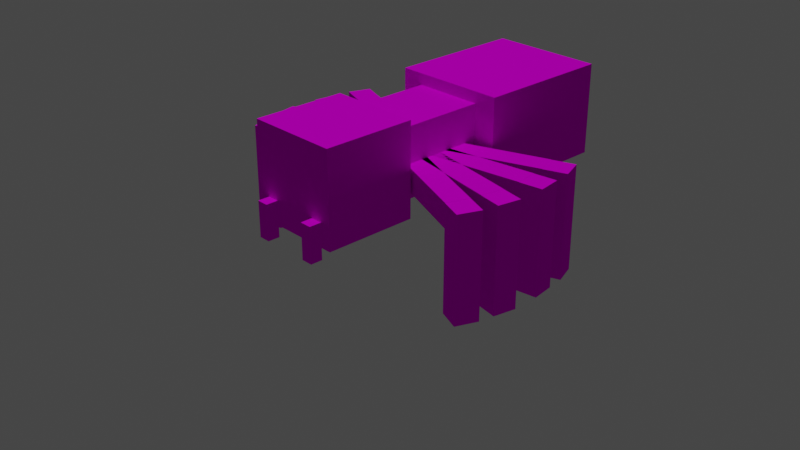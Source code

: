 # Source: spider1text2fix.blend  (saved by Blender 2.90.8; exported with 4.5.12 LTS)
import bpy
from mathutils import Matrix  # noqa: F401  (used for matrix-valued properties, if any)

bpy.ops.wm.read_factory_settings(use_empty=True)
scene = bpy.context.scene
scene.name = 'Scene'

# ---- collections
col_collection = bpy.data.collections.new('Collection'); scene.collection.children.link(col_collection)

# ---- images (referenced by path relative to the original .blend; pixels are not part of the script)
import os
ASSET_DIR = os.environ.get("B2B_ASSET_DIR", "")  # directory of the original .blend (textures are referenced by path, not embedded)
HERE = os.path.dirname(os.path.abspath(__file__))  # packed textures are extracted next to this script under _unpacked/

def load_image(name, relpath, width, height, colorspace="sRGB"):
    """Load a texture the original file referenced (path relative to the .blend, or extracted next to this script)."""
    p = next((c for c in (os.path.join(HERE, relpath), os.path.join(ASSET_DIR, relpath)) if relpath and os.path.exists(c)), "")
    if p:
        img = bpy.data.images.load(p, check_existing=True)
        img.name = name
    else:  # same state as the original file: an image datablock whose file is absent (Cycles renders it pink)
        img = bpy.data.images.new(name, width, height)
        img.source = "FILE"
        img.filepath = "//" + (relpath or name)
    img.colorspace_settings.name = colorspace
    return img
img_spidertexturebase50x50_png = load_image('spidertexturebase50x50.png', 'spidertexturebase50x50.png', 1024, 1024, 'sRGB')

# ---- materials (node trees are filled in below, after node groups)
mat_material_001 = bpy.data.materials.new('Material.001')
mat_material_001.use_transparent_shadow = False

# ---- material node trees
mat_material_001.use_nodes = True; mat_material_001.node_tree.nodes.clear()
_N = mat_material_001.node_tree.nodes; _L = mat_material_001.node_tree.links
n0 = _N.new('ShaderNodeOutputMaterial'); n0.name = 'Material Output'; n0.location = (300, 300)
n1 = _N.new('ShaderNodeTexImage'); n1.name = 'Image Texture'; n1.location = (-393, 135)
n1.image = img_spidertexturebase50x50_png
n1.interpolation = 'Closest'
n2 = _N.new('ShaderNodeBsdfPrincipled'); n2.name = 'Principled BSDF'; n2.location = (10, 300)
n2.subsurface_method = 'BURLEY'
n2.inputs[2].default_value = 0.0
n2.inputs[3].default_value = 1.45
n2.inputs[13].default_value = 0.0
n2.inputs[20].default_value = 0.0
n2.inputs[27].default_value = (0.0, 0.0, 0.0, 1.0)
n2.inputs[28].default_value = 1.0
_L.new(n2.outputs[0], n0.inputs[0])
_L.new(n1.outputs[0], n2.inputs[0])
n0.is_active_output = True

# ---- world
world_world = bpy.data.worlds.new('World'); scene.world = world_world
world_world.use_nodes = True; world_world.node_tree.nodes.clear()
_N = world_world.node_tree.nodes; _L = world_world.node_tree.links
n0 = _N.new('ShaderNodeOutputWorld'); n0.name = 'World Output'; n0.location = (300, 300)
n1 = _N.new('ShaderNodeBackground'); n1.name = 'Background'; n1.location = (10, 300)
n1.inputs[0].default_value = (0.05088, 0.05088, 0.05088, 1.0)
_L.new(n1.outputs[0], n0.inputs[0])
n0.is_active_output = True
world_world.color = (0.05088, 0.05088, 0.05088)
world_world.use_sun_shadow = False
world_world.sun_shadow_jitter_overblur = 0.0

# ---- cameras
cam_camera = bpy.data.cameras.new('Camera')
cam_camera.clip_end = 100.0
cam_camera.ortho_scale = 7.314

# ---- lights
light_sun = bpy.data.lights.new('Sun', 'SUN')
light_sun.transmission_factor = 0.0
light_sun.energy = 1.0
light_sun.shadow_soft_size = 0.125

# ---- meshes
me_plane_014 = bpy.data.meshes.new('Plane.014')
me_plane_014.from_pydata([(1.228, 0.8431, 0.7849), (1.228, 0.8431, 0.5316), (0.2882, 0.5009, 0.7849), (0.2882, 0.5009, 0.5316), (1.227, 0.8426, 0.7828), (1.465, 0.9292, 0.7828), (1.229, 0.8432, -0.3442), (1.467, 0.9299, -0.3442), (0.3739, 0.2653, 0.7849), (1.314, 0.6075, 0.7849), (1.314, 0.6075, 0.5316), (0.3739, 0.2653, 0.5316), (1.315, 0.6077, -0.3442), (1.313, 0.607, 0.7828), (1.551, 0.6937, 0.7828), (1.553, 0.6943, -0.3442), (0.3776, -0.3282, 1.168), (0.3776, -0.3282, 0.4204), (0.3776, 0.6754, 1.168), (0.3776, 0.6754, 0.4204), (-0.3788, 0.6754, 1.168), (-0.3788, -0.3282, 1.168), (-0.3788, -0.3282, 0.4204), (-0.3788, 0.6754, 0.4204), (0.6245, 0.6714, 1.292), (0.6245, 0.6714, 0.2938), (0.6245, 2.176, 1.292), (0.6245, 2.176, 0.2938), (-0.6225, 2.176, 1.292), (-0.6225, 0.6714, 1.292), (-0.6225, 0.6714, 0.2938), (-0.6225, 2.176, 0.2938), (0.501, -1.327, 1.293), (0.501, -1.327, 0.2871), (0.501, -0.3236, 1.293), (0.501, -0.3236, 0.2871), (-0.4959, -0.3236, 1.293), (-0.4959, -1.327, 1.293), (-0.4959, -1.327, 0.2871), (-0.4959, -0.3236, 0.2871), (0.3857, -1.455, 0.5459), (0.3857, -1.455, 0.1638), (0.3857, -1.326, 0.5459), (0.3857, -1.326, 0.1638), (0.2617, -1.326, 0.5459), (0.2617, -1.455, 0.5459), (0.2617, -1.455, 0.1638), (0.2617, -1.326, 0.1638), (-0.2462, -1.455, 0.5459), (-0.2462, -1.455, 0.1638), (-0.2462, -1.326, 0.5459), (-0.2462, -1.326, 0.1638), (-0.3701, -1.326, 0.5459), (-0.3701, -1.455, 0.5459), (-0.3701, -1.455, 0.1638), (-0.3701, -1.326, 0.1638), (-1.205, -0.5869, 0.7849), (-1.205, -0.5869, 0.5316), (-0.278, -0.2107, 0.7849), (-0.278, -0.2107, 0.5316), (-1.204, -0.5863, 0.7828), (-1.439, -0.6815, 0.7828), (-1.206, -0.587, -0.3442), (-1.44, -0.6822, -0.3442), (-0.3722, 0.02156, 0.7849), (-1.299, -0.3546, 0.7849), (-1.299, -0.3546, 0.5316), (-0.3722, 0.02156, 0.5316), (-1.3, -0.3547, -0.3442), (-1.298, -0.354, 0.7828), (-1.533, -0.4493, 0.7828), (-1.535, -0.4499, -0.3442), (-1.325, -0.2388, 0.7849), (-1.325, -0.2388, 0.5316), (-0.343, -0.04681, 0.7849), (-0.343, -0.04681, 0.5316), (-1.324, -0.2385, 0.7828), (-1.572, -0.2871, 0.7828), (-1.325, -0.2388, -0.3442), (-1.574, -0.2874, -0.3442), (-0.3911, 0.1992, 0.7849), (-1.373, 0.007247, 0.7849), (-1.373, 0.007247, 0.5316), (-0.3911, 0.1992, 0.5316), (-1.374, 0.007172, -0.3442), (-1.372, 0.007524, 0.7828), (-1.62, -0.04108, 0.7828), (-1.622, -0.04143, -0.3442), (-1.361, 0.2238, 0.7849), (-1.361, 0.2238, 0.5316), (-0.3707, 0.08078, 0.7849), (-0.3707, 0.08078, 0.5316), (-1.36, 0.2236, 0.7828), (-1.61, 0.2598, 0.7828), (-1.361, 0.2238, -0.3442), (-1.612, 0.26, -0.3442), (-0.3349, 0.3289, 0.7849), (-1.325, 0.4719, 0.7849), (-1.325, 0.4719, 0.5316), (-0.3349, 0.3289, 0.5316), (-1.326, 0.4719, -0.3442), (-1.324, 0.4717, 0.7828), (-1.575, 0.5079, 0.7828), (-1.576, 0.5081, -0.3442), (-1.315, 0.6077, 0.7849), (-1.315, 0.6077, 0.5316), (-0.3751, 0.2646, 0.7849), (-0.3751, 0.2646, 0.5316), (-1.314, 0.6072, 0.7828), (-1.552, 0.6941, 0.7828), (-1.315, 0.6079, -0.3442), (-1.553, 0.6947, -0.3442), (-0.2892, 0.5001, 0.7849), (-1.229, 0.8432, 0.7849), (-1.229, 0.8432, 0.5316), (-0.2892, 0.5001, 0.5316), (-1.23, 0.8434, -0.3442), (-1.228, 0.8427, 0.7828), (-1.466, 0.9296, 0.7828), (-1.468, 0.9302, -0.3442), (1.326, 0.4712, 0.7849), (1.326, 0.4712, 0.5316), (0.335, 0.332, 0.7849), (0.335, 0.332, 0.5316), (1.324, 0.471, 0.7828), (1.575, 0.5063, 0.7828), (1.326, 0.4713, -0.3442), (1.577, 0.5066, -0.3442), (0.3699, 0.08376, 0.7849), (1.361, 0.223, 0.7849), (1.361, 0.223, 0.5316), (0.3699, 0.08376, 0.5316), (1.361, 0.2231, -0.3442), (1.359, 0.2228, 0.7828), (1.61, 0.2581, 0.7828), (1.612, 0.2583, -0.3442), (1.304, -0.3543, 0.7849), (1.304, -0.3543, 0.5316), (0.3766, 0.02058, 0.7849), (0.3766, 0.02058, 0.5316), (1.303, -0.3537, 0.7828), (1.538, -0.4486, 0.7828), (1.305, -0.3544, -0.3442), (1.54, -0.4493, -0.3442), (0.2827, -0.2118, 0.7849), (1.211, -0.5867, 0.7849), (1.211, -0.5867, 0.5316), (0.2827, -0.2118, 0.5316), (1.211, -0.5868, -0.3442), (1.209, -0.5861, 0.7828), (1.444, -0.681, 0.7828), (1.446, -0.6817, -0.3442), (1.369, 0.007464, 0.7849), (1.369, 0.007464, 0.5316), (0.3866, 0.1984, 0.7849), (0.3866, 0.1984, 0.5316), (1.367, 0.007739, 0.7828), (1.616, -0.0406, 0.7828), (1.369, 0.00739, -0.3442), (1.618, -0.04095, -0.3442), (0.3388, -0.04767, 0.7849), (1.321, -0.2386, 0.7849), (1.321, -0.2386, 0.5316), (0.3388, -0.04767, 0.5316), (1.321, -0.2387, -0.3442), (1.32, -0.2383, 0.7828), (1.568, -0.2867, 0.7828), (1.57, -0.287, -0.3442)], [], [(0, 1, 3, 2), (4, 5, 7, 6), (9, 8, 11, 10), (13, 12, 15, 14), (6, 12, 13, 4), (1, 10, 11, 3), (2, 8, 9, 0), (7, 15, 12, 6), (4, 13, 14, 5), (3, 11, 8, 2), (0, 9, 10, 1), (5, 14, 15, 7), (16, 17, 19, 18), (21, 20, 23, 22), (19, 23, 20, 18), (16, 21, 22, 17), (17, 22, 23, 19), (18, 20, 21, 16), (24, 25, 27, 26), (29, 28, 31, 30), (24, 29, 30, 25), (25, 30, 31, 27), (26, 28, 29, 24), (27, 31, 28, 26), (32, 33, 35, 34), (37, 36, 39, 38), (35, 39, 36, 34), (32, 37, 38, 33), (33, 38, 39, 35), (34, 36, 37, 32), (40, 41, 43, 42), (45, 44, 47, 46), (41, 46, 47, 43), (42, 44, 45, 40), (43, 47, 44, 42), (40, 45, 46, 41), (48, 49, 51, 50), (53, 52, 55, 54), (49, 54, 55, 51), (50, 52, 53, 48), (51, 55, 52, 50), (48, 53, 54, 49), (56, 57, 59, 58), (60, 61, 63, 62), (65, 64, 67, 66), (69, 68, 71, 70), (62, 68, 69, 60), (57, 66, 67, 59), (58, 64, 65, 56), (63, 71, 68, 62), (60, 69, 70, 61), (59, 67, 64, 58), (56, 65, 66, 57), (61, 70, 71, 63), (72, 73, 75, 74), (76, 77, 79, 78), (81, 80, 83, 82), (85, 84, 87, 86), (78, 84, 85, 76), (73, 82, 83, 75), (74, 80, 81, 72), (79, 87, 84, 78), (76, 85, 86, 77), (75, 83, 80, 74), (72, 81, 82, 73), (77, 86, 87, 79), (88, 89, 91, 90), (92, 93, 95, 94), (97, 96, 99, 98), (101, 100, 103, 102), (94, 100, 101, 92), (89, 98, 99, 91), (90, 96, 97, 88), (95, 103, 100, 94), (92, 101, 102, 93), (91, 99, 96, 90), (88, 97, 98, 89), (93, 102, 103, 95), (104, 105, 107, 106), (108, 109, 111, 110), (113, 112, 115, 114), (117, 116, 119, 118), (110, 116, 117, 108), (105, 114, 115, 107), (106, 112, 113, 104), (111, 119, 116, 110), (108, 117, 118, 109), (107, 115, 112, 106), (104, 113, 114, 105), (109, 118, 119, 111), (120, 121, 123, 122), (124, 125, 127, 126), (129, 128, 131, 130), (133, 132, 135, 134), (126, 132, 133, 124), (121, 130, 131, 123), (122, 128, 129, 120), (127, 135, 132, 126), (124, 133, 134, 125), (123, 131, 128, 122), (120, 129, 130, 121), (125, 134, 135, 127), (136, 137, 139, 138), (140, 141, 143, 142), (145, 144, 147, 146), (149, 148, 151, 150), (142, 148, 149, 140), (137, 146, 147, 139), (138, 144, 145, 136), (143, 151, 148, 142), (140, 149, 150, 141), (139, 147, 144, 138), (136, 145, 146, 137), (141, 150, 151, 143), (152, 153, 155, 154), (156, 157, 159, 158), (161, 160, 163, 162), (165, 164, 167, 166), (158, 164, 165, 156), (153, 162, 163, 155), (154, 160, 161, 152), (159, 167, 164, 158), (156, 165, 166, 157), (155, 163, 160, 154), (152, 161, 162, 153), (157, 166, 167, 159)])
_uv = me_plane_014.uv_layers.new(name='UVMap')
_uv.uv.foreach_set('vector', [0.3201, -0.0001874, 0.48, -0.0001874, 0.48, 0.03997, 0.3201, 0.03997, 0.72, 0.4001, 0.68, 0.4001, 0.68, 0.24, 0.72, 0.24, 0.32, 0.1201, 0.48, 0.1201, 0.48, 0.08005, 0.32, 0.08005, 0.6, 0.24, 0.6, 0.4, 0.6401, 0.4, 0.6401, 0.24, 0.56, 0.24, 0.6, 0.24, 0.6, 0.4, 0.56, 0.4, 0.3201, 0.08001, 0.3201, 0.04001, 0.48, 0.04001, 0.48, 0.08001, 0.48, 0.16, 0.48, 0.12, 0.32, 0.12, 0.32, 0.16, 0.6402, 0.2, 0.6402, 0.24, 0.6002, 0.24, 0.6002, 0.2, 0.6, 0.44, 0.6, 0.4001, 0.64, 0.4001, 0.64, 0.44, 0.2802, 0.08008, 0.3199, 0.08008, 0.3199, 0.12, 0.2802, 0.12, 0.52, 0.12, 0.4803, 0.12, 0.4803, 0.08001, 0.52, 0.08001, 0.6801, 0.4, 0.64, 0.4, 0.64, 0.2401, 0.6801, 0.2401, 0.2802, 0.2799, 0.2802, 0.16, 0.4407, 0.16, 0.4407, 0.2799, 0.1599, 0.1603, -0.0005873, 0.1603, -0.0005873, 0.2798, 0.1599, 0.2798, 0.4402, 0.1597, 0.5603, 0.1597, 0.5603, 0.2802, 0.4402, 0.2802, 0.28, 0.2802, 0.1599, 0.2802, 0.1599, 0.1599, 0.28, 0.1599, 0.2403, 0.1593, 0.1197, 0.1593, 0.1197, 1.49e-08, 0.2403, -1.49e-08, -1.746e-09, 1.863e-08, 0.12, 1.863e-08, 0.12, 0.1597, -1.746e-09, 0.1597, 0.36, 0.44, 0.52, 0.44, 0.52, 0.6801, 0.36, 0.6801, 0.1599, 0.68, 0.1599, 0.4399, -1.608e-05, 0.4399, -1.608e-05, 0.68, 0.3599, 0.4399, 0.16, 0.4399, 0.16, 0.28, 0.3599, 0.28, 0.52, 0.44, 0.72, 0.44, 0.72, 0.6799, 0.52, 0.6799, 0.3599, 0.6798, 0.1602, 0.6798, 0.1602, 0.4403, 0.3599, 0.4403, 0.5599, 0.4402, 0.36, 0.4402, 0.36, 0.2803, 0.5599, 0.2803, 0.3202, 0.8399, 0.3199, 0.6806, 0.4798, 0.6806, 0.4801, 0.84, 0.16, 0.8398, 6.125e-05, 0.8398, -0.0003675, 0.6803, 0.1596, 0.6803, 0.4799, 0.68, 0.64, 0.6801, 0.64, 0.84, 0.4801, 0.84, 0.32, 0.8402, 0.16, 0.8402, 0.16, 0.68, 0.32, 0.68, 0.48, 1.0, 0.32, 1.0, 0.32, 0.8403, 0.48, 0.8403, 0.3196, 0.9997, 0.1598, 0.9997, 0.1598, 0.8395, 0.3196, 0.8395, 0.06, 0.4, 0.06, 0.3401, 0.08001, 0.3401, 0.08001, 0.4, 0.04, 0.34, 0.01998, 0.34, 0.01998, 0.4, 0.04, 0.4, 0.05996, 0.34, 0.03999, 0.34, 0.03999, 0.32, 0.05996, 0.32, 0.06, 0.42, 0.04003, 0.42, 0.04003, 0.4, 0.06, 0.4, 0.08004, 0.34, 0.1, 0.34, 0.1, 0.4, 0.08004, 0.4, 0.05998, 0.4, 0.03999, 0.4, 0.03999, 0.34, 0.05998, 0.34, 0.05996, 0.4001, 0.05996, 0.3401, 0.08, 0.3401, 0.08, 0.4001, 0.03998, 0.4, 0.01993, 0.4, 0.01993, 0.34, 0.03998, 0.34, 0.03994, 0.32, 0.06, 0.32, 0.06, 0.34, 0.03994, 0.34, 0.06, 0.4202, 0.03987, 0.4202, 0.03987, 0.4, 0.06, 0.4, 0.08003, 0.34, 0.1, 0.34, 0.1, 0.4, 0.08003, 0.4, 0.05998, 0.3999, 0.04, 0.3999, 0.04, 0.3399, 0.05998, 0.3399, 0.32, 0.12, 0.32, 0.07998, 0.48, 0.07998, 0.48, 0.12, 0.6, 0.2401, 0.64, 0.2401, 0.64, 0.4, 0.6, 0.4, 0.32, 0.03993, 0.4799, 0.03993, 0.4799, 4.67e-05, 0.32, 4.671e-05, 0.72, 0.3999, 0.72, 0.2399, 0.68, 0.2399, 0.68, 0.3999, 0.5997, 0.2401, 0.5598, 0.2401, 0.5598, 0.3995, 0.5997, 0.3995, 0.32, 0.07997, 0.32, 0.04004, 0.48, 0.04004, 0.48, 0.07997, 0.48, 0.1201, 0.48, 0.16, 0.32, 0.16, 0.32, 0.1201, 0.64, 0.24, 0.64, 0.2, 0.6, 0.2, 0.6, 0.24, 0.6001, 0.4, 0.6001, 0.4399, 0.64, 0.4399, 0.64, 0.4, 0.2802, 0.08015, 0.3196, 0.08015, 0.3196, 0.1198, 0.2802, 0.1198, 0.52, 0.12, 0.4801, 0.12, 0.4801, 0.08006, 0.52, 0.08006, 0.6401, 0.2402, 0.68, 0.2402, 0.68, 0.3996, 0.6401, 0.3996, 0.32, 0.12, 0.32, 0.08, 0.48, 0.08, 0.48, 0.12, 0.6, 0.24, 0.64, 0.24, 0.64, 0.3998, 0.6, 0.3998, 0.32, -3.514e-05, 0.32, 0.03997, 0.48, 0.03997, 0.48, -3.514e-05, 0.7201, 0.3999, 0.7201, 0.2402, 0.68, 0.2402, 0.68, 0.3999, 0.6, 0.2401, 0.5601, 0.2401, 0.5601, 0.4003, 0.6, 0.4003, 0.3201, 0.07996, 0.3201, 0.04006, 0.48, 0.04006, 0.48, 0.07996, 0.48, 0.12, 0.48, 0.1599, 0.32, 0.1599, 0.32, 0.12, 0.64, 0.2399, 0.64, 0.2, 0.5999, 0.2, 0.5999, 0.2399, 0.6, 0.4001, 0.6, 0.44, 0.64, 0.44, 0.64, 0.4001, 0.28, 0.08003, 0.32, 0.08003, 0.32, 0.12, 0.28, 0.12, 0.52, 0.1201, 0.4802, 0.1201, 0.4802, 0.08005, 0.52, 0.08005, 0.6399, 0.2399, 0.68, 0.2399, 0.68, 0.4, 0.6399, 0.4, 0.3202, 0.12, 0.3202, 0.0801, 0.4799, 0.0801, 0.4799, 0.12, 0.6, 0.24, 0.6399, 0.24, 0.6399, 0.4001, 0.6, 0.4001, 0.32, 0.04005, 0.48, 0.04005, 0.48, 2.835e-05, 0.32, 2.837e-05, 0.72, 0.4, 0.72, 0.24, 0.68, 0.24, 0.68, 0.4, 0.6, 0.24, 0.56, 0.24, 0.56, 0.4003, 0.6, 0.4003, 0.32, 0.07993, 0.32, 0.04007, 0.48, 0.04007, 0.48, 0.07993, 0.48, 0.12, 0.48, 0.1601, 0.32, 0.1601, 0.32, 0.12, 0.6398, 0.2399, 0.6398, 0.2, 0.5999, 0.2, 0.5999, 0.2399, 0.6, 0.4, 0.6, 0.4398, 0.64, 0.4398, 0.64, 0.4, 0.28, 0.08002, 0.32, 0.08002, 0.32, 0.12, 0.28, 0.12, 0.52, 0.12, 0.48, 0.12, 0.48, 0.0799, 0.52, 0.0799, 0.64, 0.24, 0.68, 0.24, 0.68, 0.4, 0.64, 0.4, 0.32, 0.07991, 0.48, 0.07991, 0.48, 0.12, 0.32, 0.12, 0.6, 0.24, 0.64, 0.24, 0.64, 0.4001, 0.6, 0.4001, 0.32, 0.04004, 0.48, 0.04004, 0.48, 3.732e-05, 0.32, 3.732e-05, 0.72, 0.4, 0.72, 0.24, 0.6801, 0.24, 0.6801, 0.4, 0.5999, 0.2405, 0.5605, 0.2405, 0.5605, 0.4004, 0.5999, 0.4004, 0.3201, 0.04023, 0.48, 0.04023, 0.48, 0.0797, 0.3201, 0.0797, 0.48, 0.12, 0.48, 0.16, 0.32, 0.16, 0.32, 0.12, 0.64, 0.24, 0.64, 0.2, 0.6001, 0.2, 0.6001, 0.24, 0.6, 0.4001, 0.6, 0.44, 0.64, 0.44, 0.64, 0.4001, 0.28, 0.08001, 0.32, 0.08001, 0.32, 0.12, 0.28, 0.12, 0.52, 0.1199, 0.48, 0.1199, 0.48, 0.08004, 0.52, 0.08004, 0.64, 0.24, 0.68, 0.24, 0.68, 0.4, 0.64, 0.4, 0.32, -2.51e-05, 0.4802, -2.51e-05, 0.4802, 0.04, 0.32, 0.04, 0.72, 0.4001, 0.68, 0.4001, 0.68, 0.2401, 0.72, 0.2401, 0.32, 0.12, 0.48, 0.12, 0.48, 0.07998, 0.32, 0.07998, 0.6001, 0.2401, 0.6001, 0.4, 0.64, 0.4, 0.64, 0.2401, 0.56, 0.24, 0.6, 0.24, 0.6, 0.4, 0.56, 0.4, 0.32, 0.04002, 0.4802, 0.04002, 0.4802, 0.07996, 0.32, 0.07996, 0.48, 0.1599, 0.48, 0.12, 0.32, 0.12, 0.32, 0.1599, 0.6404, 0.2002, 0.6404, 0.24, 0.6, 0.24, 0.6, 0.2002, 0.6, 0.44, 0.6, 0.4, 0.64, 0.4, 0.64, 0.44, 0.2801, 0.08, 0.32, 0.08, 0.32, 0.12, 0.2801, 0.12, 0.5196, 0.1198, 0.48, 0.1198, 0.48, 0.08004, 0.5196, 0.08004, 0.68, 0.4, 0.64, 0.4, 0.64, 0.2401, 0.68, 0.2401, 0.3199, 0.04012, 0.3199, 8.404e-06, 0.48, 8.404e-06, 0.48, 0.04012, 0.72, 0.4, 0.68, 0.4, 0.68, 0.2402, 0.72, 0.2402, 0.32, 0.12, 0.48, 0.12, 0.48, 0.08001, 0.32, 0.08001, 0.6, 0.24, 0.6, 0.4, 0.6401, 0.4, 0.6401, 0.24, 0.56, 0.24, 0.6, 0.24, 0.6, 0.3999, 0.56, 0.3999, 0.3199, 0.04009, 0.48, 0.04009, 0.48, 0.07995, 0.3199, 0.07995, 0.4801, 0.16, 0.4801, 0.12, 0.3201, 0.12, 0.3201, 0.16, 0.64, 0.1998, 0.64, 0.24, 0.6, 0.24, 0.6, 0.1998, 0.6, 0.4399, 0.6, 0.4, 0.64, 0.4, 0.64, 0.4399, 0.28, 0.08005, 0.32, 0.08005, 0.32, 0.1199, 0.28, 0.1199, 0.52, 0.12, 0.48, 0.12, 0.48, 0.07999, 0.52, 0.07999, 0.68, 0.4, 0.64, 0.4, 0.64, 0.24, 0.68, 0.24, 0.32, -1.343e-05, 0.48, -1.343e-05, 0.48, 0.03993, 0.32, 0.03993, 0.72, 0.4, 0.68, 0.4, 0.68, 0.24, 0.72, 0.24, 0.32, 0.12, 0.48, 0.12, 0.48, 0.08003, 0.32, 0.08003, 0.6, 0.24, 0.6, 0.4, 0.6401, 0.4, 0.6401, 0.24, 0.56, 0.24, 0.6, 0.24, 0.6, 0.4, 0.56, 0.4, 0.32, 0.04006, 0.48, 0.04006, 0.48, 0.07991, 0.32, 0.07991, 0.48, 0.12, 0.48, 0.16, 0.32, 0.16, 0.32, 0.12, 0.64, 0.2006, 0.64, 0.2403, 0.6, 0.2403, 0.6, 0.2006, 0.6, 0.44, 0.6, 0.4001, 0.64, 0.4001, 0.64, 0.44, 0.28, 0.08006, 0.3201, 0.08006, 0.3201, 0.1201, 0.28, 0.1201, 0.52, 0.12, 0.48, 0.12, 0.48, 0.07997, 0.52, 0.07997, 0.68, 0.3999, 0.64, 0.3999, 0.64, 0.24, 0.68, 0.24])
me_plane_014.materials.append(mat_material_001)
me_plane_014.use_remesh_fix_poles = True
me_plane_014.use_remesh_preserve_attributes = False
me_plane_014.use_mirror_vertex_groups = False
me_plane_014.update()
arm_armature = bpy.data.armatures.new('Armature')  # bones are not reproduced

# ---- objects
ob_camera = bpy.data.objects.new('Camera', cam_camera)
ob_empty = bpy.data.objects.new('Empty', None)
ob_empty_001 = bpy.data.objects.new('Empty.001', None)
ob_empty_002 = bpy.data.objects.new('Empty.002', None)
ob_body = bpy.data.objects.new('Body', me_plane_014)
ob_armature = bpy.data.objects.new('Armature', arm_armature)
ob_sun = bpy.data.objects.new('Sun', light_sun)

# ---- transforms, parenting, visibility, modifiers, constraints
ob_camera.location = (7.359, -6.926, 4.958)
ob_camera.rotation_euler = (1.109, 0.0, 0.8149)
ob_camera.lock_rotations_4d = False
ob_camera.empty_display_type = 'ARROWS'
ob_camera.color = (0.0, 0.0, 0.0, 0.0)
ob_camera.display_type = 'WIRE'
ob_camera.lineart.crease_threshold = 0.0
ob_empty.location = (0.1413, 0.7512, -1.127)
ob_empty.rotation_euler = (1.571, -0.0, 1.571)
ob_empty.empty_display_type = 'IMAGE'
ob_empty.empty_display_size = 5.0
ob_empty.lineart.crease_threshold = 0.0
ob_empty_001.location = (-1.921, -0.5047, 0.4055)
ob_empty_001.rotation_euler = (0.0, 6.283, -3.138)
ob_empty_001.empty_display_type = 'IMAGE'
ob_empty_001.empty_display_size = 5.0
ob_empty_001.lineart.crease_threshold = 0.0
ob_empty_002.location = (8.485e-16, 0.7512, -1.127)
ob_empty_002.rotation_euler = (1.571, -0.0, 1.571)
ob_empty_002.empty_display_type = 'IMAGE'
ob_empty_002.empty_display_size = 5.0
ob_empty_002.lineart.crease_threshold = 0.0
ob_body.parent = ob_armature
ob_body.location = (0.0, 0.0, 0.0)
ob_body.rotation_euler = (-1.192e-07, 0.0, 0.0)
ob_body.lineart.crease_threshold = 0.0
_vg = ob_body.vertex_groups.new(name='Torso')
_vg.add([16, 17, 18, 19, 20, 21, 22, 23], 1.0, 'REPLACE')
_vg = ob_body.vertex_groups.new(name='Head')
_vg.add([32, 33, 34, 35, 36, 37, 38, 39], 1.0, 'REPLACE')
_vg = ob_body.vertex_groups.new(name='fangr')
_vg.add([40, 41, 42, 43, 44, 45, 46, 47], 1.0, 'REPLACE')
_vg = ob_body.vertex_groups.new(name='fandl')
_vg.add([48, 49, 50, 51, 52, 53, 54, 55], 1.0, 'REPLACE')
_vg = ob_body.vertex_groups.new(name='Butt')
_vg.add([24, 25, 26, 27, 28, 29, 30, 31], 1.0, 'REPLACE')
_vg = ob_body.vertex_groups.new(name='Rlegup1')
_vg.add([136, 137, 138, 139, 144, 145, 146, 147], 1.0, 'REPLACE')
_vg = ob_body.vertex_groups.new(name='Rlegdown1')
_vg.add([140, 141, 142, 143, 148, 149, 150, 151], 1.0, 'REPLACE')
_vg = ob_body.vertex_groups.new(name='Rlegup2')
_vg.add([152, 153, 154, 155, 160, 161, 162, 163], 1.0, 'REPLACE')
_vg = ob_body.vertex_groups.new(name='Rlegdown2')
_vg.add([156, 157, 158, 159, 164, 165, 166, 167], 1.0, 'REPLACE')
_vg = ob_body.vertex_groups.new(name='Rlegup3')
_vg.add([120, 121, 122, 123, 128, 129, 130, 131], 1.0, 'REPLACE')
_vg = ob_body.vertex_groups.new(name='Rlegdown3')
_vg.add([124, 125, 126, 127, 132, 133, 134, 135], 1.0, 'REPLACE')
_vg = ob_body.vertex_groups.new(name='Rlegup4')
_vg.add([0, 1, 2, 3, 8, 9, 10, 11], 1.0, 'REPLACE')
_vg = ob_body.vertex_groups.new(name='Rlegdown4')
_vg.add([4, 5, 6, 7, 12, 13, 14, 15], 1.0, 'REPLACE')
_vg = ob_body.vertex_groups.new(name='Llegup1')
_vg.add([56, 57, 58, 59, 64, 65, 66, 67], 1.0, 'REPLACE')
_vg = ob_body.vertex_groups.new(name='Llegdown1')
_vg.add([60, 61, 62, 63, 68, 69, 70, 71], 1.0, 'REPLACE')
_vg = ob_body.vertex_groups.new(name='Llegup2')
_vg.add([72, 73, 74, 75, 80, 81, 82, 83], 1.0, 'REPLACE')
_vg = ob_body.vertex_groups.new(name='Llegdown2')
_vg.add([76, 77, 78, 79, 84, 85, 86, 87], 1.0, 'REPLACE')
_vg = ob_body.vertex_groups.new(name='Llegup3')
_vg.add([88, 89, 90, 91, 96, 97, 98, 99], 1.0, 'REPLACE')
_vg = ob_body.vertex_groups.new(name='Llegdown3')
_vg.add([92, 93, 94, 95, 100, 101, 102, 103], 1.0, 'REPLACE')
_vg = ob_body.vertex_groups.new(name='Llegup4')
_vg.add([104, 105, 106, 107, 112, 113, 114, 115], 1.0, 'REPLACE')
_vg = ob_body.vertex_groups.new(name='Llegdown4')
_vg.add([108, 109, 110, 111, 116, 117, 118, 119], 1.0, 'REPLACE')
_m = ob_body.modifiers.new('Armature', 'ARMATURE')
_m.object = ob_armature
ob_armature.location = (0.0, 0.0, 0.0)
ob_armature.lineart.crease_threshold = 0.0
ob_sun.location = (-0.0455, 2.535, 7.783)
ob_sun.lineart.crease_threshold = 0.0

# ---- collection membership
col_collection.objects.link(ob_camera)
col_collection.objects.link(ob_empty)
col_collection.objects.link(ob_empty_001)
col_collection.objects.link(ob_empty_002)
col_collection.objects.link(ob_body)
col_collection.objects.link(ob_armature)
col_collection.objects.link(ob_sun)

# ---- scene / render settings (as saved in the file)
scene.camera = ob_camera
scene.frame_start = 1; scene.frame_end = 250; scene.frame_set(1)
scene.render.engine = 'BLENDER_EEVEE_NEXT'
scene.cycles.use_denoising = False
scene.cycles.samples = 128
scene.cycles.sampling_pattern = 'TABULATED_SOBOL'
scene.cycles.use_adaptive_sampling = False
scene.cycles.use_light_tree = False
scene.view_settings.view_transform = 'Filmic'
bpy.context.view_layer.update()
